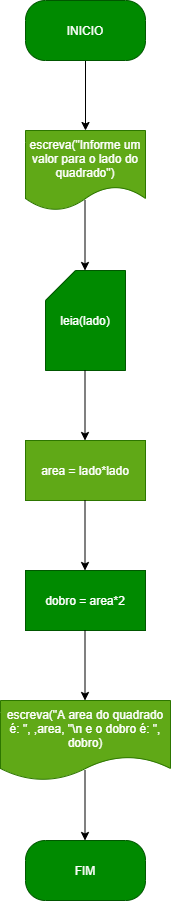

The diagram above was exported from draw.io. Its source (the exported page's mxGraphModel, read from the mxfile embedded in the PNG):
<mxGraphModel dx="638" dy="610" grid="1" gridSize="10" guides="1" tooltips="1" connect="1" arrows="1" fold="1" page="1" pageScale="1" pageWidth="827" pageHeight="1169" math="0" shadow="0">
  <root>
    <mxCell id="0" />
    <mxCell id="1" parent="0" />
    <mxCell id="2" value="escreva(&quot;Informe um valor para o lado do quadrado&quot;)" style="shape=document;whiteSpace=wrap;html=1;boundedLbl=1;fillColor=#60a917;fontColor=#ffffff;strokeColor=#2D7600;" vertex="1" parent="1">
      <mxGeometry x="260" y="200" width="120" height="80" as="geometry" />
    </mxCell>
    <mxCell id="3" value="escreva(&quot;A area do quadrado é: &quot;, ,area, &quot;\n e o dobro é: &quot;, dobro)" style="shape=document;whiteSpace=wrap;html=1;boundedLbl=1;fillColor=#60a917;fontColor=#ffffff;strokeColor=#2D7600;" vertex="1" parent="1">
      <mxGeometry x="235" y="770" width="170" height="80" as="geometry" />
    </mxCell>
    <mxCell id="4" value="leia(lado)" style="shape=card;whiteSpace=wrap;html=1;fillColor=#008a00;fontColor=#ffffff;strokeColor=#005700;" vertex="1" parent="1">
      <mxGeometry x="280" y="340" width="80" height="100" as="geometry" />
    </mxCell>
    <mxCell id="5" value="dobro = area*2" style="rounded=0;whiteSpace=wrap;html=1;fillColor=#008a00;fontColor=#ffffff;strokeColor=#005700;" vertex="1" parent="1">
      <mxGeometry x="260" y="640" width="120" height="60" as="geometry" />
    </mxCell>
    <mxCell id="6" value="area = lado*lado" style="rounded=0;whiteSpace=wrap;html=1;fillColor=#60a917;fontColor=#ffffff;strokeColor=#2D7600;" vertex="1" parent="1">
      <mxGeometry x="260" y="510" width="120" height="60" as="geometry" />
    </mxCell>
    <mxCell id="8" style="edgeStyle=none;html=1;" edge="1" parent="1" source="7" target="2">
      <mxGeometry relative="1" as="geometry" />
    </mxCell>
    <mxCell id="7" value="INICIO" style="rounded=1;whiteSpace=wrap;html=1;arcSize=33;fillColor=#008a00;fontColor=#ffffff;strokeColor=#005700;" vertex="1" parent="1">
      <mxGeometry x="260" y="70" width="120" height="60" as="geometry" />
    </mxCell>
    <mxCell id="9" style="edgeStyle=none;html=1;" edge="1" parent="1">
      <mxGeometry relative="1" as="geometry">
        <mxPoint x="319.5" y="270" as="sourcePoint" />
        <mxPoint x="319.5" y="340" as="targetPoint" />
      </mxGeometry>
    </mxCell>
    <mxCell id="10" style="edgeStyle=none;html=1;" edge="1" parent="1">
      <mxGeometry relative="1" as="geometry">
        <mxPoint x="319.5" y="440" as="sourcePoint" />
        <mxPoint x="319.5" y="510" as="targetPoint" />
      </mxGeometry>
    </mxCell>
    <mxCell id="11" style="edgeStyle=none;html=1;" edge="1" parent="1">
      <mxGeometry relative="1" as="geometry">
        <mxPoint x="319.5" y="570" as="sourcePoint" />
        <mxPoint x="319.5" y="640" as="targetPoint" />
      </mxGeometry>
    </mxCell>
    <mxCell id="12" style="edgeStyle=none;html=1;" edge="1" parent="1">
      <mxGeometry relative="1" as="geometry">
        <mxPoint x="319.5" y="700" as="sourcePoint" />
        <mxPoint x="319.5" y="770" as="targetPoint" />
      </mxGeometry>
    </mxCell>
    <mxCell id="13" value="FIM" style="rounded=1;whiteSpace=wrap;html=1;arcSize=33;fillColor=#008a00;fontColor=#ffffff;strokeColor=#005700;" vertex="1" parent="1">
      <mxGeometry x="260" y="910" width="120" height="60" as="geometry" />
    </mxCell>
    <mxCell id="14" style="edgeStyle=none;html=1;" edge="1" parent="1">
      <mxGeometry relative="1" as="geometry">
        <mxPoint x="319.5" y="840" as="sourcePoint" />
        <mxPoint x="319.5" y="910" as="targetPoint" />
      </mxGeometry>
    </mxCell>
  </root>
</mxGraphModel>